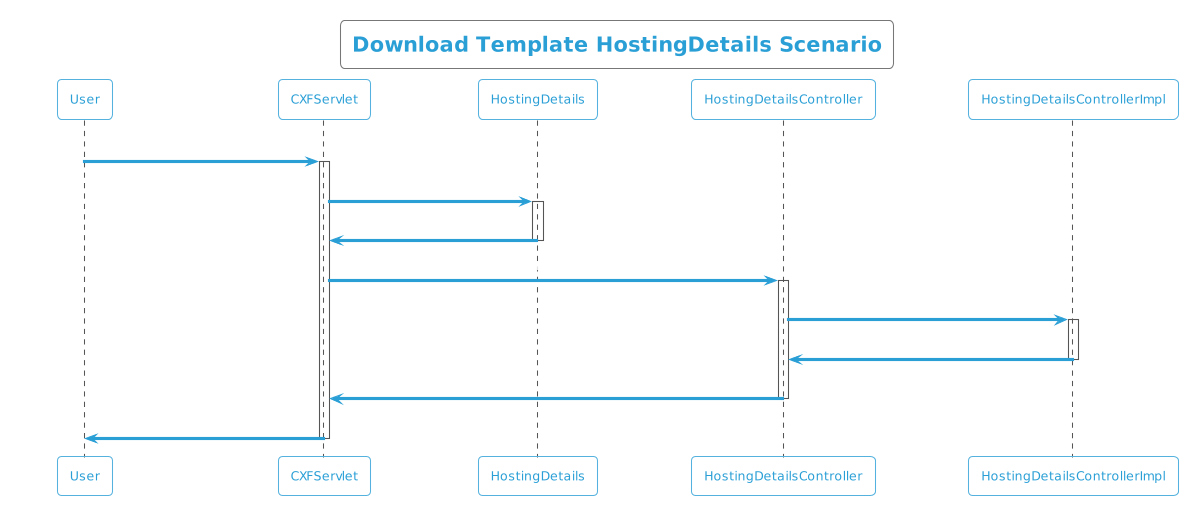

The diagram above was rendered by PlantUML. Its source (embedded in the PNG):
@startuml
!theme cyborg-outline
title  Download Template HostingDetails Scenario
participant User
User -> CXFServlet: HostingDetails
activate CXFServlet
CXFServlet -> HostingDetails: << downloadTemplate >>
activate HostingDetails
HostingDetails -> CXFServlet: << instance >>
deactivate HostingDetails
CXFServlet -> HostingDetailsController: downloadTemplate(:String fileName)
activate HostingDetailsController
HostingDetailsController -> HostingDetailsControllerImpl: ResponseBuilder(workbook,fileName)
activate HostingDetailsControllerImpl
HostingDetailsControllerImpl -> HostingDetailsController: response(:ResponseEntity)
deactivate HostingDetailsControllerImpl
HostingDetailsController -> CXFServlet: << HostingDetails  >>
deactivate HostingDetailsController
CXFServlet -> User: marshalled HostingDetails XML
deactivate CXFServlet
@enduml